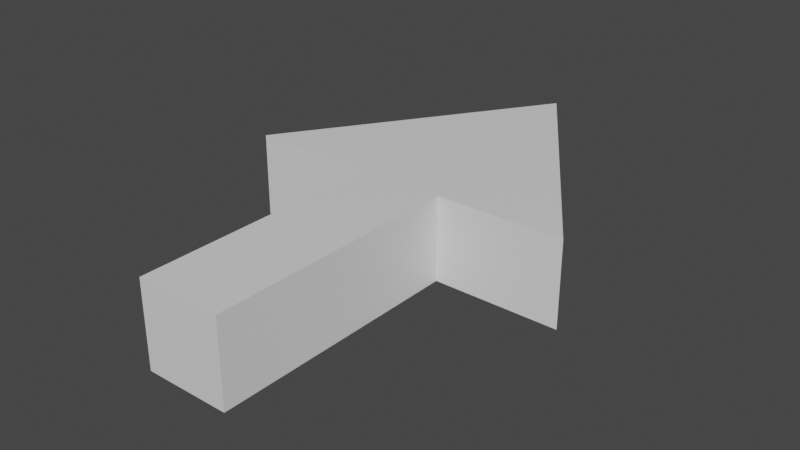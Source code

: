 # Source: arrow.blend  (saved by Blender 2.93.21; exported with 4.5.12 LTS)
import bpy
from mathutils import Matrix  # noqa: F401  (used for matrix-valued properties, if any)

bpy.ops.wm.read_factory_settings(use_empty=True)
scene = bpy.context.scene
scene.name = 'Scene'

# ---- collections
col_collection = bpy.data.collections.new('Collection'); scene.collection.children.link(col_collection)

# ---- materials (node trees are filled in below, after node groups)
mat_material = bpy.data.materials.new('Material')
mat_material.alpha_threshold = 0.0
mat_material.use_transparent_shadow = False
mat_material.line_color = (0.0, 0.0, 0.0, 1.0)

# ---- material node trees
mat_material.use_nodes = True; mat_material.node_tree.nodes.clear()
_N = mat_material.node_tree.nodes; _L = mat_material.node_tree.links
n0 = _N.new('ShaderNodeOutputMaterial'); n0.name = 'Material Output'; n0.location = (300, 300)
n1 = _N.new('ShaderNodeBsdfPrincipled'); n1.name = 'Principled BSDF'; n1.location = (10, 300)
n1.distribution = 'GGX'
n1.subsurface_method = 'BURLEY'
n1.inputs[2].default_value = 0.4
n1.inputs[3].default_value = 1.45
n1.inputs[27].default_value = (0.0, 0.0, 0.0, 1.0)
n1.inputs[28].default_value = 1.0
_L.new(n1.outputs[0], n0.inputs[0])
n0.is_active_output = True

# ---- world
world_world = bpy.data.worlds.new('World'); scene.world = world_world
world_world.use_nodes = True; world_world.node_tree.nodes.clear()
_N = world_world.node_tree.nodes; _L = world_world.node_tree.links
n0 = _N.new('ShaderNodeOutputWorld'); n0.name = 'World Output'; n0.location = (300, 300)
n1 = _N.new('ShaderNodeBackground'); n1.name = 'Background'; n1.location = (10, 300)
n1.inputs[0].default_value = (0.05088, 0.05088, 0.05088, 1.0)
_L.new(n1.outputs[0], n0.inputs[0])
n0.is_active_output = True
world_world.color = (0.05088, 0.05088, 0.05088)
world_world.use_sun_shadow = False
world_world.sun_shadow_jitter_overblur = 0.0

# ---- meshes
me_cube = bpy.data.meshes.new('Cube')
me_cube.from_pydata([(0.5, 0.0, 0.5), (0.5, 0.0, -0.5), (0.5, -3.0, 0.5), (0.5, -3.0, -0.5), (-0.5, 0.0, 0.5), (-0.5, 0.0, -0.5), (-0.5, -3.0, 0.5), (-0.5, -3.0, -0.5), (2.0, 0.0, 0.5), (2.0, 0.0, -0.5), (-2.0, 0.0, 0.5), (-2.0, 0.0, -0.5), (0.0, 3.0, 0.5), (0.0, 3.0, -0.5)], [], [(0, 4, 6, 2), (3, 2, 6, 7), (7, 6, 4, 5), (5, 1, 3, 7), (1, 0, 2, 3), (5, 4, 10, 11), (10, 8, 12), (1, 5, 11, 9), (4, 0, 8, 10), (0, 1, 9, 8), (8, 9, 13, 12), (11, 10, 12, 13), (9, 11, 13)])
_uv = me_cube.uv_layers.new(name='UVMap')
_uv.uv.foreach_set('vector', [0.625, 0.5, 0.875, 0.5, 0.875, 0.75, 0.625, 0.75, 0.375, 0.75, 0.625, 0.75, 0.625, 1.0, 0.375, 1.0, 0.375, 0.0, 0.625, 0.0, 0.625, 0.25, 0.375, 0.25, 0.125, 0.5, 0.375, 0.5, 0.375, 0.75, 0.125, 0.75, 0.375, 0.5, 0.625, 0.5, 0.625, 0.75, 0.375, 0.75, 0.375, 0.25, 0.625, 0.25, 0.625, 0.25, 0.375, 0.25, 0.875, 0.5, 0.625, 0.5, 0.875, 0.5, 0.375, 0.5, 0.125, 0.5, 0.125, 0.5, 0.375, 0.5, 0.875, 0.5, 0.625, 0.5, 0.625, 0.5, 0.875, 0.5, 0.625, 0.5, 0.375, 0.5, 0.375, 0.5, 0.625, 0.5, 0.625, 0.5, 0.375, 0.5, 0.375, 0.5, 0.625, 0.5, 0.375, 0.25, 0.625, 0.25, 0.625, 0.25, 0.375, 0.25, 0.375, 0.5, 0.125, 0.5, 0.375, 0.5])
me_cube.materials.append(mat_material)
me_cube.use_remesh_preserve_volume = False
me_cube.use_remesh_preserve_attributes = False
me_cube.use_mirror_vertex_groups = False
me_cube.update()

# ---- objects
ob_arrow = bpy.data.objects.new('arrow', me_cube)

# ---- transforms, parenting, visibility, modifiers, constraints
ob_arrow.location = (0.0, 0.0, 0.0)
ob_arrow.lock_rotations_4d = False
ob_arrow.empty_display_type = 'ARROWS'
ob_arrow.lineart.crease_threshold = 0.0

# ---- collection membership
col_collection.objects.link(ob_arrow)

# ---- scene / render settings (as saved in the file)
scene.frame_start = 1; scene.frame_end = 250; scene.frame_set(1)
scene.render.engine = 'BLENDER_EEVEE_NEXT'
scene.cycles.use_denoising = False
scene.cycles.samples = 128
scene.cycles.sampling_pattern = 'TABULATED_SOBOL'
scene.cycles.use_adaptive_sampling = False
scene.cycles.use_light_tree = False
scene.view_settings.view_transform = 'Filmic'
bpy.context.view_layer.update()

# ---- added for rendering (the .blend has no active camera and no usable light): camera, sun
cam_auto = bpy.data.cameras.new('AutoCamera')
cam_auto.lens = 50.0
cam_auto.sensor_width = 36.0
cam_auto.clip_end = 1000.0
ob_auto_camera = bpy.data.objects.new('AutoCamera', cam_auto)
scene.collection.objects.link(ob_auto_camera)
ob_auto_camera.location = (6.73574, -8.08288, 5.38859)
ob_auto_camera.rotation_euler = (1.09748, -7.21219e-08, 0.694738)
scene.camera = ob_auto_camera
light_auto_sun = bpy.data.lights.new('AutoSun', 'SUN')
light_auto_sun.energy = 3.0
light_auto_sun.angle = 0.0523599
ob_auto_sun = bpy.data.objects.new('AutoSun', light_auto_sun)
scene.collection.objects.link(ob_auto_sun)
ob_auto_sun.rotation_euler = (0.872665, 0.174533, 0.523599)
bpy.context.view_layer.update()
